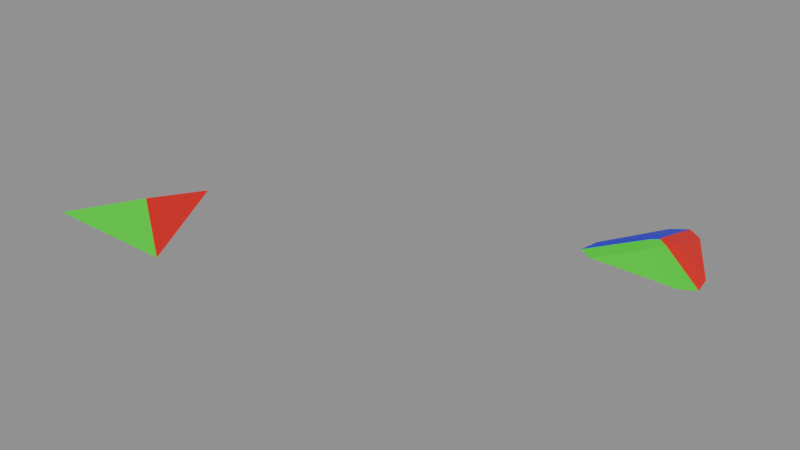 # Source: tri1gap_test_2.blend  (saved by Blender 5.2.42; exported with 4.5.12 LTS)
import bpy
from mathutils import Matrix  # noqa: F401  (used for matrix-valued properties, if any)

bpy.ops.wm.read_factory_settings(use_empty=True)
scene = bpy.context.scene
scene.name = 'Scene'

# ---- materials (node trees are filled in below, after node groups)
mat_material = bpy.data.materials.new('Material')
mat_material_001 = bpy.data.materials.new('Material.001')
mat_material_002 = bpy.data.materials.new('Material.002')

# ---- node groups
ng_geometry_nodes_001 = bpy.data.node_groups.new('Geometry Nodes.001', 'GeometryNodeTree')
_s = ng_geometry_nodes_001.interface.new_socket(name='Geometry', in_out='OUTPUT', socket_type='NodeSocketGeometry')
_s = ng_geometry_nodes_001.interface.new_socket(name='Geometry', in_out='INPUT', socket_type='NodeSocketGeometry')
ng_geometry_nodes_001.is_modifier = True
_N = ng_geometry_nodes_001.nodes; _L = ng_geometry_nodes_001.links
n0 = _N.new('NodeGroupInput'); n0.name = 'Group Input'; n0.location = (-328, 138)
n1 = _N.new('NodeGroupOutput'); n1.name = 'Group Output'; n1.location = (200, 0)
n2 = _N.new('NodeUndefined'); n2.name = 'Mesh Bevel'; n2.location = (-80, 100)
n2.inputs[7].default_value = 0.1
n2.inputs[8].default_value = False
n2.inputs[9].default_value = 0.0
n2.inputs[10].default_value = 2
n2.inputs[11].default_value = 0.5
n3 = _N.new('ShaderNodeValue'); n3.name = 'Value'; n3.location = (-280, -30)
n3.outputs[0].default_value = 0.2
n4 = _N.new('GeometryNodeInputNamedAttribute'); n4.name = 'Named Attribute'; n4.location = (-485, 51)
n4.inputs[0].default_value = 'bevel_weight_edge'
_L.new(n2.outputs[0], n1.inputs[0])
_L.new(n0.outputs[0], n2.inputs[0])
_L.new(n4.outputs[0], n2.inputs[1])
_L.new(n3.outputs[0], n2.inputs[3])
_L.new(n3.outputs[0], n2.inputs[4])
_L.new(n3.outputs[0], n2.inputs[5])
_L.new(n3.outputs[0], n2.inputs[6])
n1.is_active_output = True

# ---- material node trees
mat_material.use_nodes = True; mat_material.node_tree.nodes.clear()
_N = mat_material.node_tree.nodes; _L = mat_material.node_tree.links
n0 = _N.new('ShaderNodeBsdfPrincipled'); n0.name = 'Principled BSDF'; n0.location = (-200, 100)
n0.inputs[0].default_value = (0.8, 0.004631, 0.004631, 1.0)
n1 = _N.new('ShaderNodeOutputMaterial'); n1.name = 'Material Output'; n1.location = (200, 100)
_L.new(n0.outputs[0], n1.inputs[0])
n1.is_active_output = True
mat_material_001.use_nodes = True; mat_material_001.node_tree.nodes.clear()
_N = mat_material_001.node_tree.nodes; _L = mat_material_001.node_tree.links
n0 = _N.new('ShaderNodeBsdfPrincipled'); n0.name = 'Principled BSDF'; n0.location = (-200, 100)
n0.inputs[0].default_value = (0.001333, 0.8, 0.0003533, 1.0)
n1 = _N.new('ShaderNodeOutputMaterial'); n1.name = 'Material Output'; n1.location = (200, 100)
_L.new(n0.outputs[0], n1.inputs[0])
n1.is_active_output = True
mat_material_002.use_nodes = True; mat_material_002.node_tree.nodes.clear()
_N = mat_material_002.node_tree.nodes; _L = mat_material_002.node_tree.links
n0 = _N.new('ShaderNodeBsdfPrincipled'); n0.name = 'Principled BSDF'; n0.location = (-200, 100)
n0.inputs[0].default_value = (0.01261, 0.0003017, 0.8, 1.0)
n1 = _N.new('ShaderNodeOutputMaterial'); n1.name = 'Material Output'; n1.location = (200, 100)
_L.new(n0.outputs[0], n1.inputs[0])
n1.is_active_output = True

# ---- meshes
me_test_object = bpy.data.meshes.new('test_object')
me_test_object.from_pydata([(0.0, 1.0, 0.0), (-0.866, -0.5, 0.0), (0.866, -0.5, 0.0), (-0.01296, 0.08459, 0.2259)], [], [(0, 3, 1), (1, 3, 2), (2, 3, 0)])
me_test_object.polygons.foreach_set('material_index', [2, 1, 0])
_uv = me_test_object.uv_layers.new(name='UVMap')
_uv.uv.foreach_set('vector', [0.5, 0.926, 0.4928, 0.4202, 0.02151, 0.0972, 0.02151, 0.0972, 0.4928, 0.4202, 0.9785, 0.0972, 0.9785, 0.6661, 0.4928, 0.4202, 0.5, 0.926])
me_test_object.materials.append(mat_material)
me_test_object.materials.append(mat_material_001)
me_test_object.materials.append(mat_material_002)
me_test_object.update()
me_modifier_object = bpy.data.meshes.new('modifier_object')
me_modifier_object.from_pydata([(0.0, 1.0, 0.0), (-0.866, -0.5, 0.0), (0.866, -0.5, 0.0), (-0.01296, 0.08459, 0.2259)], [], [(0, 3, 1), (1, 3, 2), (2, 3, 0)])
me_modifier_object.polygons.foreach_set('material_index', [2, 1, 0])
_uv = me_modifier_object.uv_layers.new(name='UVMap')
_uv.uv.foreach_set('vector', [0.5, 0.926, 0.4928, 0.4202, 0.02151, 0.0972, 0.02151, 0.0972, 0.4928, 0.4202, 0.9785, 0.0972, 0.9785, 0.6661, 0.4928, 0.4202, 0.5, 0.926])
me_modifier_object.materials.append(mat_material)
me_modifier_object.materials.append(mat_material_001)
me_modifier_object.materials.append(mat_material_002)
me_modifier_object.update()
me_test_object_002 = bpy.data.meshes.new('test_object.002')
me_test_object_002.from_pydata([(0.1812, 0.6862, 0.0), (-0.1885, 0.6736, 1.49e-08), (-0.002135, 0.8125, 5.588e-09), (-0.6545, -0.1336, 0.0), (-0.5282, -0.5, 0.0), (-0.7051, -0.3927, 1.863e-09), (0.5215, -0.5, 0.0), (0.6586, -0.1408, -2.235e-08), (0.7044, -0.3948, -5.588e-09), (0.174, 0.1815, 0.1245), (-0.01121, -0.1457, 0.1369), (-0.1954, 0.181, 0.1216), (0.08712, 0.01573, 0.1586), (-0.0115, 0.07588, 0.1691), (-0.1094, 0.01554, 0.1577), (-0.01097, 0.1889, 0.1539)], [], [(9, 12, 13, 15), (10, 14, 13, 12), (11, 15, 13, 14), (9, 7, 8, 12), (12, 8, 6, 10), (3, 11, 14, 5), (5, 14, 10, 4), (0, 9, 15, 2), (2, 15, 11, 1), (1, 11, 3), (7, 9, 0), (4, 10, 6)])
me_test_object_002.polygons.foreach_set('material_index', [0, 1, 2, 0, 1, 2, 1, 0, 2, 2, 0, 1])
_uv = me_test_object_002.uv_layers.new(name='UVMap')
_uv.uv.foreach_set('vector', [0.5961, 0.5928, 0.5526, 0.4154, 0.4932, 0.4209, 0.4937, 0.4838, 0.4938, 0.293, 0.4348, 0.3804, 0.4932, 0.4209, 0.5526, 0.4154, 0.392, 0.4735, 0.4937, 0.4838, 0.4932, 0.4209, 0.4348, 0.3804, 0.5961, 0.5928, 0.8639, 0.7284, 0.8936, 0.6232, 0.5526, 0.4154, 0.5526, 0.4154, 0.8936, 0.1536, 0.7881, 0.0972, 0.4938, 0.293, 0.1384, 0.2996, 0.392, 0.4735, 0.4348, 0.3804, 0.1056, 0.1549, 0.1056, 0.1549, 0.4348, 0.3804, 0.4938, 0.293, 0.2082, 0.0972, 0.6001, 0.8716, 0.5961, 0.5928, 0.4937, 0.4838, 0.4986, 0.8283, 0.4986, 0.8283, 0.4937, 0.4838, 0.392, 0.4735, 0.3959, 0.7456, 0.3959, 0.7456, 0.392, 0.4735, 0.1384, 0.2996, 0.8639, 0.7284, 0.5961, 0.5928, 0.6001, 0.8716, 0.2082, 0.0972, 0.4938, 0.293, 0.7881, 0.0972])
me_test_object_002.materials.append(mat_material)
me_test_object_002.materials.append(mat_material_001)
me_test_object_002.materials.append(mat_material_002)
me_test_object_002.update()

# ---- objects
ob_test_object = bpy.data.objects.new('test_object', me_test_object)
ob_modifier_object = bpy.data.objects.new('modifier_object', me_modifier_object)
ob_expected_object = bpy.data.objects.new('expected_object', me_test_object_002)

# ---- transforms, parenting, visibility, modifiers, constraints
ob_test_object.location = (0.0, 0.0, 0.0)
_m = ob_test_object.modifiers.new('GeometryNodes', 'NODES')
_m.node_group = ng_geometry_nodes_001
ob_modifier_object.location = (-5.0, 0.0, 0.0)
_m = ob_modifier_object.modifiers.new('Bevel', 'BEVEL')
_m.width = 0.2
_m.width_pct = 0.2
_m.segments = 2
_m.limit_method = 'WEIGHT'
_m.use_clamp_overlap = False
_m.loop_slide = False
ob_expected_object.location = (0.0, 3.0, 0.0)

# ---- collection membership
scene.collection.objects.link(ob_test_object)
scene.collection.objects.link(ob_modifier_object)
scene.collection.objects.link(ob_expected_object)

# ---- scene / render settings (as saved in the file)
scene.frame_start = 1; scene.frame_end = 250; scene.frame_set(1)
scene.render.engine = 'BLENDER_EEVEE_NEXT'
scene.render.bake_bias = 0.0
scene.render.bake_samples = 0
scene.cycles.sampling_pattern = 'TABULATED_SOBOL'
scene.eevee.use_volume_custom_range = False
scene.eevee.fast_gi_thickness_far = 0.0
bpy.context.view_layer.update()

# ---- added for rendering (the .blend has no active camera and no usable light): camera, sun + grey world if the file has none
cam_auto = bpy.data.cameras.new('AutoCamera')
cam_auto.lens = 50.0
cam_auto.sensor_width = 36.0
cam_auto.clip_end = 1000.0
ob_auto_camera = bpy.data.objects.new('AutoCamera', cam_auto)
scene.collection.objects.link(ob_auto_camera)
ob_auto_camera.location = (4.64892, -6.9229, 5.80397)
ob_auto_camera.rotation_euler = (1.09748, -7.21219e-08, 0.694738)
scene.camera = ob_auto_camera
light_auto_sun = bpy.data.lights.new('AutoSun', 'SUN')
light_auto_sun.energy = 3.0
light_auto_sun.angle = 0.0523599
ob_auto_sun = bpy.data.objects.new('AutoSun', light_auto_sun)
scene.collection.objects.link(ob_auto_sun)
ob_auto_sun.rotation_euler = (0.872665, 0.174533, 0.523599)
if scene.world is None:
    world_auto = bpy.data.worlds.new('AutoWorld')
    world_auto.color = (0.3, 0.3, 0.3)
    scene.world = world_auto
bpy.context.view_layer.update()
